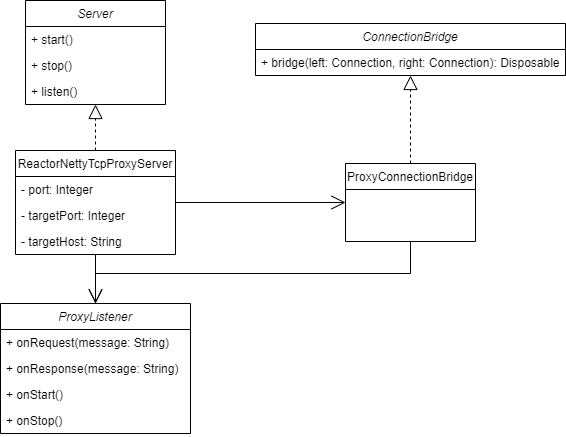

The diagram above was exported from draw.io. Its source (the exported page's mxGraphModel, read from the mxfile embedded in the PNG):
<mxGraphModel dx="794" dy="470" grid="1" gridSize="10" guides="1" tooltips="1" connect="1" arrows="1" fold="1" page="1" pageScale="1" pageWidth="850" pageHeight="1100" math="0" shadow="0">
  <root>
    <mxCell id="0" />
    <mxCell id="1" parent="0" />
    <mxCell id="egUQzVDGQwFARE-wN03t-1" value="Server" style="swimlane;fontStyle=2;childLayout=stackLayout;horizontal=1;startSize=26;fillColor=none;horizontalStack=0;resizeParent=1;resizeParentMax=0;resizeLast=0;collapsible=1;marginBottom=0;" vertex="1" parent="1">
      <mxGeometry x="80" y="187" width="140" height="104" as="geometry" />
    </mxCell>
    <mxCell id="egUQzVDGQwFARE-wN03t-2" value="+ start()" style="text;strokeColor=none;fillColor=none;align=left;verticalAlign=top;spacingLeft=4;spacingRight=4;overflow=hidden;rotatable=0;points=[[0,0.5],[1,0.5]];portConstraint=eastwest;" vertex="1" parent="egUQzVDGQwFARE-wN03t-1">
      <mxGeometry y="26" width="140" height="26" as="geometry" />
    </mxCell>
    <mxCell id="egUQzVDGQwFARE-wN03t-3" value="+ stop()" style="text;strokeColor=none;fillColor=none;align=left;verticalAlign=top;spacingLeft=4;spacingRight=4;overflow=hidden;rotatable=0;points=[[0,0.5],[1,0.5]];portConstraint=eastwest;" vertex="1" parent="egUQzVDGQwFARE-wN03t-1">
      <mxGeometry y="52" width="140" height="26" as="geometry" />
    </mxCell>
    <mxCell id="egUQzVDGQwFARE-wN03t-41" value="+ listen()" style="text;strokeColor=none;fillColor=none;align=left;verticalAlign=top;spacingLeft=4;spacingRight=4;overflow=hidden;rotatable=0;points=[[0,0.5],[1,0.5]];portConstraint=eastwest;" vertex="1" parent="egUQzVDGQwFARE-wN03t-1">
      <mxGeometry y="78" width="140" height="26" as="geometry" />
    </mxCell>
    <mxCell id="egUQzVDGQwFARE-wN03t-6" value="ReactorNettyTcpProxyServer" style="swimlane;fontStyle=0;childLayout=stackLayout;horizontal=1;startSize=26;fillColor=none;horizontalStack=0;resizeParent=1;resizeParentMax=0;resizeLast=0;collapsible=1;marginBottom=0;" vertex="1" parent="1">
      <mxGeometry x="70" y="337" width="160" height="104" as="geometry" />
    </mxCell>
    <mxCell id="egUQzVDGQwFARE-wN03t-34" value="- port: Integer" style="text;strokeColor=none;fillColor=none;align=left;verticalAlign=top;spacingLeft=4;spacingRight=4;overflow=hidden;rotatable=0;points=[[0,0.5],[1,0.5]];portConstraint=eastwest;" vertex="1" parent="egUQzVDGQwFARE-wN03t-6">
      <mxGeometry y="26" width="160" height="26" as="geometry" />
    </mxCell>
    <mxCell id="egUQzVDGQwFARE-wN03t-36" value="- targetPort: Integer" style="text;strokeColor=none;fillColor=none;align=left;verticalAlign=top;spacingLeft=4;spacingRight=4;overflow=hidden;rotatable=0;points=[[0,0.5],[1,0.5]];portConstraint=eastwest;" vertex="1" parent="egUQzVDGQwFARE-wN03t-6">
      <mxGeometry y="52" width="160" height="26" as="geometry" />
    </mxCell>
    <mxCell id="egUQzVDGQwFARE-wN03t-35" value="- targetHost: String" style="text;strokeColor=none;fillColor=none;align=left;verticalAlign=top;spacingLeft=4;spacingRight=4;overflow=hidden;rotatable=0;points=[[0,0.5],[1,0.5]];portConstraint=eastwest;" vertex="1" parent="egUQzVDGQwFARE-wN03t-6">
      <mxGeometry y="78" width="160" height="26" as="geometry" />
    </mxCell>
    <mxCell id="egUQzVDGQwFARE-wN03t-10" value="" style="endArrow=block;dashed=1;endFill=0;endSize=12;html=1;rounded=0;exitX=0.5;exitY=0;exitDx=0;exitDy=0;entryX=0.5;entryY=1;entryDx=0;entryDy=0;" edge="1" parent="1" source="egUQzVDGQwFARE-wN03t-6" target="egUQzVDGQwFARE-wN03t-1">
      <mxGeometry width="160" relative="1" as="geometry">
        <mxPoint x="330" y="250" as="sourcePoint" />
        <mxPoint x="150" y="290" as="targetPoint" />
      </mxGeometry>
    </mxCell>
    <mxCell id="egUQzVDGQwFARE-wN03t-11" value="ProxyConnectionBridge" style="swimlane;fontStyle=0;childLayout=stackLayout;horizontal=1;startSize=26;fillColor=none;horizontalStack=0;resizeParent=1;resizeParentMax=0;resizeLast=0;collapsible=1;marginBottom=0;" vertex="1" parent="1">
      <mxGeometry x="400" y="350" width="130" height="78" as="geometry" />
    </mxCell>
    <mxCell id="egUQzVDGQwFARE-wN03t-12" value="" style="endArrow=open;endFill=1;endSize=12;html=1;rounded=0;exitX=1;exitY=0.5;exitDx=0;exitDy=0;entryX=0;entryY=0.5;entryDx=0;entryDy=0;" edge="1" parent="1" source="egUQzVDGQwFARE-wN03t-6" target="egUQzVDGQwFARE-wN03t-11">
      <mxGeometry width="160" relative="1" as="geometry">
        <mxPoint x="330" y="250" as="sourcePoint" />
        <mxPoint x="310" y="389" as="targetPoint" />
      </mxGeometry>
    </mxCell>
    <mxCell id="egUQzVDGQwFARE-wN03t-13" value="ConnectionBridge" style="swimlane;fontStyle=2;childLayout=stackLayout;horizontal=1;startSize=26;fillColor=none;horizontalStack=0;resizeParent=1;resizeParentMax=0;resizeLast=0;collapsible=1;marginBottom=0;" vertex="1" parent="1">
      <mxGeometry x="310" y="210" width="310" height="52" as="geometry" />
    </mxCell>
    <mxCell id="egUQzVDGQwFARE-wN03t-14" value="+ bridge(left: Connection, right: Connection): Disposable" style="text;strokeColor=none;fillColor=none;align=left;verticalAlign=top;spacingLeft=4;spacingRight=4;overflow=hidden;rotatable=0;points=[[0,0.5],[1,0.5]];portConstraint=eastwest;" vertex="1" parent="egUQzVDGQwFARE-wN03t-13">
      <mxGeometry y="26" width="310" height="26" as="geometry" />
    </mxCell>
    <mxCell id="egUQzVDGQwFARE-wN03t-28" value="ProxyListener" style="swimlane;fontStyle=2;childLayout=stackLayout;horizontal=1;startSize=26;fillColor=none;horizontalStack=0;resizeParent=1;resizeParentMax=0;resizeLast=0;collapsible=1;marginBottom=0;" vertex="1" parent="1">
      <mxGeometry x="55" y="490" width="190" height="130" as="geometry" />
    </mxCell>
    <mxCell id="egUQzVDGQwFARE-wN03t-31" value="+ onRequest(message: String)" style="text;strokeColor=none;fillColor=none;align=left;verticalAlign=top;spacingLeft=4;spacingRight=4;overflow=hidden;rotatable=0;points=[[0,0.5],[1,0.5]];portConstraint=eastwest;" vertex="1" parent="egUQzVDGQwFARE-wN03t-28">
      <mxGeometry y="26" width="190" height="26" as="geometry" />
    </mxCell>
    <mxCell id="egUQzVDGQwFARE-wN03t-32" value="+ onResponse(message: String)" style="text;strokeColor=none;fillColor=none;align=left;verticalAlign=top;spacingLeft=4;spacingRight=4;overflow=hidden;rotatable=0;points=[[0,0.5],[1,0.5]];portConstraint=eastwest;" vertex="1" parent="egUQzVDGQwFARE-wN03t-28">
      <mxGeometry y="52" width="190" height="26" as="geometry" />
    </mxCell>
    <mxCell id="egUQzVDGQwFARE-wN03t-29" value="+ onStart()" style="text;strokeColor=none;fillColor=none;align=left;verticalAlign=top;spacingLeft=4;spacingRight=4;overflow=hidden;rotatable=0;points=[[0,0.5],[1,0.5]];portConstraint=eastwest;" vertex="1" parent="egUQzVDGQwFARE-wN03t-28">
      <mxGeometry y="78" width="190" height="26" as="geometry" />
    </mxCell>
    <mxCell id="egUQzVDGQwFARE-wN03t-30" value="+ onStop()" style="text;strokeColor=none;fillColor=none;align=left;verticalAlign=top;spacingLeft=4;spacingRight=4;overflow=hidden;rotatable=0;points=[[0,0.5],[1,0.5]];portConstraint=eastwest;" vertex="1" parent="egUQzVDGQwFARE-wN03t-28">
      <mxGeometry y="104" width="190" height="26" as="geometry" />
    </mxCell>
    <mxCell id="egUQzVDGQwFARE-wN03t-37" value="" style="endArrow=open;endFill=1;endSize=12;html=1;rounded=0;entryX=0.5;entryY=0;entryDx=0;entryDy=0;exitX=0.5;exitY=1;exitDx=0;exitDy=0;edgeStyle=orthogonalEdgeStyle;" edge="1" parent="1" source="egUQzVDGQwFARE-wN03t-6" target="egUQzVDGQwFARE-wN03t-28">
      <mxGeometry width="160" relative="1" as="geometry">
        <mxPoint x="60" y="450" as="sourcePoint" />
        <mxPoint x="160" y="630" as="targetPoint" />
        <Array as="points">
          <mxPoint x="150" y="470" />
          <mxPoint x="150" y="470" />
        </Array>
      </mxGeometry>
    </mxCell>
    <mxCell id="egUQzVDGQwFARE-wN03t-44" value="" style="endArrow=open;endSize=12;html=1;rounded=0;entryX=0.5;entryY=0;entryDx=0;entryDy=0;edgeStyle=orthogonalEdgeStyle;exitX=0.5;exitY=1;exitDx=0;exitDy=0;" edge="1" parent="1" source="egUQzVDGQwFARE-wN03t-11" target="egUQzVDGQwFARE-wN03t-28">
      <mxGeometry width="160" relative="1" as="geometry">
        <mxPoint x="460" y="428" as="sourcePoint" />
        <mxPoint x="550" y="490" as="targetPoint" />
        <Array as="points">
          <mxPoint x="465" y="460" />
          <mxPoint x="150" y="460" />
        </Array>
      </mxGeometry>
    </mxCell>
    <mxCell id="egUQzVDGQwFARE-wN03t-56" value="" style="endArrow=block;dashed=1;endFill=0;endSize=12;html=1;rounded=0;jumpStyle=arc;exitX=0.5;exitY=0;exitDx=0;exitDy=0;entryX=0.5;entryY=1;entryDx=0;entryDy=0;" edge="1" parent="1" source="egUQzVDGQwFARE-wN03t-11" target="egUQzVDGQwFARE-wN03t-13">
      <mxGeometry width="160" relative="1" as="geometry">
        <mxPoint x="290" y="360" as="sourcePoint" />
        <mxPoint x="465" y="280" as="targetPoint" />
      </mxGeometry>
    </mxCell>
  </root>
</mxGraphModel>